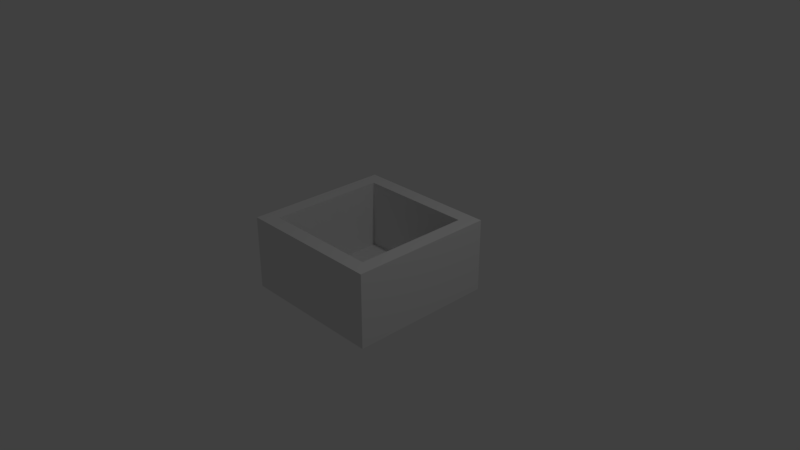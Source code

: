 # Source: container.blend  (saved by Blender 2.79.0; exported with 4.5.12 LTS)
import bpy
from mathutils import Matrix  # noqa: F401  (used for matrix-valued properties, if any)

bpy.ops.wm.read_factory_settings(use_empty=True)
scene = bpy.context.scene
scene.name = 'Scene'

# ---- collections
col_collection_1 = bpy.data.collections.new('Collection 1'); scene.collection.children.link(col_collection_1)

# ---- materials (node trees are filled in below, after node groups)
mat_material = bpy.data.materials.new('Material')
mat_material.alpha_threshold = 0.0
mat_material.use_transparent_shadow = False
mat_material.roughness = 0.5
mat_material.line_color = (0.0, 0.0, 0.0, 1.0)

# ---- material node trees

# ---- world
world_world = bpy.data.worlds.new('World'); scene.world = world_world
world_world.color = (0.05088, 0.05088, 0.05088)
world_world.use_sun_shadow = False
world_world.sun_shadow_jitter_overblur = 0.0
world_world.cycles.sampling_method = 'MANUAL'

# ---- cameras
cam_camera = bpy.data.cameras.new('Camera')
cam_camera.clip_end = 100.0
cam_camera.lens = 35.0
cam_camera.sensor_width = 32.0
cam_camera.sensor_height = 18.0
cam_camera.ortho_scale = 7.314
cam_camera.dof.focus_distance = 0.0
cam_camera.dof.aperture_fstop = 128.0

# ---- lights
light_lamp = bpy.data.lights.new('Lamp', 'POINT')
light_lamp.transmission_factor = 0.0
light_lamp.cutoff_distance = 30.0
light_lamp.energy = 100.0
light_lamp.shadow_buffer_clip_start = 1.001
light_lamp.shadow_soft_size = 0.1
light_lamp.shadow_maximum_resolution = 0.006
light_lamp.use_absolute_resolution = True

# ---- meshes
me_cube = bpy.data.meshes.new('Cube')
me_cube.from_pydata([(0.8, 0.8, -0.9), (0.8, -0.8, -0.9), (-0.8, -0.8, -0.9), (-0.8, 0.8, -0.9), (1.0, 1.0, -1.0), (1.0, -1.0, -1.0), (-1.0, -1.0, -1.0), (-1.0, 1.0, -1.0), (1.0, 1.0, 1.0), (1.0, -1.0, 1.0), (-1.0, -1.0, 1.0), (-1.0, 1.0, 1.0), (-0.8, 0.8, 1.0), (-0.8, -0.8, 1.0), (0.8, 0.8, 1.0), (0.8, -0.8, 1.0)], [], [(0, 3, 2, 1), (0, 1, 15, 14), (1, 2, 13, 15), (2, 3, 12, 13), (4, 5, 6, 7), (8, 11, 10, 13, 12, 14), (4, 8, 9, 5), (5, 9, 10, 6), (6, 10, 11, 7), (8, 4, 7, 11), (14, 15, 13, 10, 9, 8), (12, 3, 0, 14)])
me_cube.materials.append(mat_material)
me_cube.use_remesh_preserve_volume = False
me_cube.use_remesh_preserve_attributes = False
me_cube.use_mirror_vertex_groups = False
me_cube.update()

# ---- objects
ob_cube = bpy.data.objects.new('Cube', me_cube)
ob_lamp = bpy.data.objects.new('Lamp', light_lamp)
ob_camera = bpy.data.objects.new('Camera', cam_camera)

# ---- transforms, parenting, visibility, modifiers, constraints
ob_cube.location = (0.0, 0.0, 0.0)
ob_cube.scale = (1.0, 1.0, 0.5)
ob_cube.lock_rotations_4d = False
ob_cube.empty_display_type = 'ARROWS'
ob_cube.lineart.crease_threshold = 0.0
ob_lamp.location = (4.076, 1.005, 5.904)
ob_lamp.rotation_euler = (0.6503, 0.05522, 1.866)
ob_lamp.lock_rotations_4d = False
ob_lamp.empty_display_type = 'ARROWS'
ob_lamp.color = (0.0, 0.0, 0.0, 0.0)
ob_lamp.lineart.crease_threshold = 0.0
ob_camera.location = (7.481, -6.508, 5.344)
ob_camera.rotation_euler = (1.109, 0.0, 0.8149)
ob_camera.lock_rotations_4d = False
ob_camera.empty_display_type = 'ARROWS'
ob_camera.color = (0.0, 0.0, 0.0, 0.0)
ob_camera.display_type = 'WIRE'
ob_camera.lineart.crease_threshold = 0.0

# ---- collection membership
col_collection_1.objects.link(ob_cube)
col_collection_1.objects.link(ob_lamp)
col_collection_1.objects.link(ob_camera)

# ---- scene / render settings (as saved in the file)
scene.camera = ob_camera
scene.frame_start = 1; scene.frame_end = 250; scene.frame_set(1)
scene.render.engine = 'BLENDER_EEVEE_NEXT'
scene.render.resolution_percentage = 50
scene.render.dither_intensity = 0.0
scene.cycles.use_denoising = False
scene.cycles.samples = 128
scene.cycles.sampling_pattern = 'TABULATED_SOBOL'
scene.cycles.use_adaptive_sampling = False
scene.cycles.use_light_tree = False
scene.cycles.blur_glossy = 0.0
scene.cycles.sample_clamp_indirect = 0.0
scene.view_settings.view_transform = 'Standard'
bpy.context.view_layer.update()
